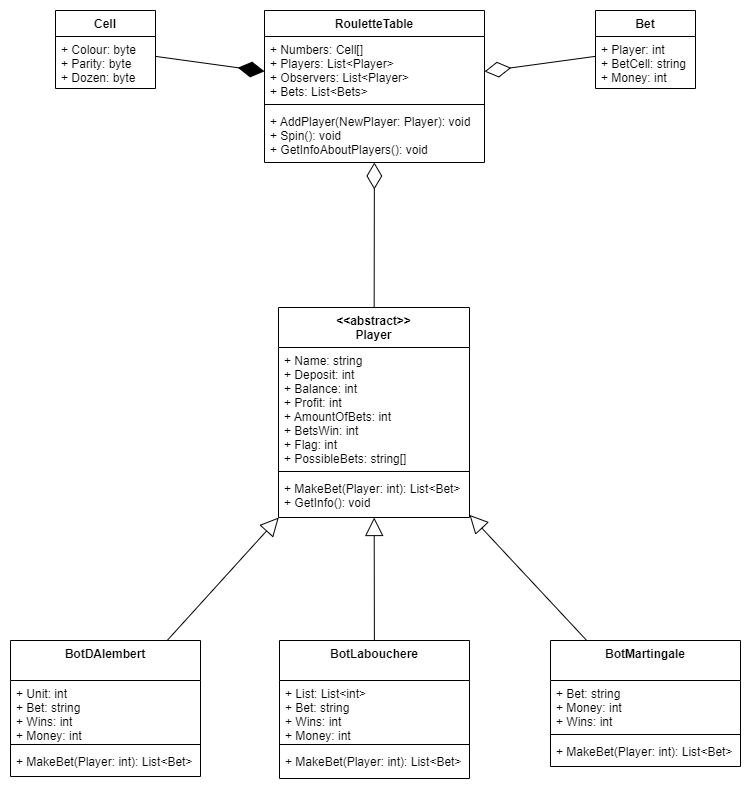

The diagram above was exported from draw.io. Its source (the exported page's mxGraphModel, read from the mxfile embedded in the PNG):
<mxGraphModel dx="1093" dy="506" grid="1" gridSize="10" guides="1" tooltips="1" connect="1" arrows="1" fold="1" page="1" pageScale="1" pageWidth="827" pageHeight="1169" math="0" shadow="0">
  <root>
    <mxCell id="0" />
    <mxCell id="1" parent="0" />
    <mxCell id="8Xixj3HKMZCHS9xnGESD-5" value="&lt;&lt;abstract&gt;&gt;&#10;Player" style="swimlane;fontStyle=1;align=center;verticalAlign=top;childLayout=stackLayout;horizontal=1;startSize=40;horizontalStack=0;resizeParent=1;resizeParentMax=0;resizeLast=0;collapsible=1;marginBottom=0;" vertex="1" parent="1">
      <mxGeometry x="318" y="667" width="191" height="210" as="geometry" />
    </mxCell>
    <mxCell id="8Xixj3HKMZCHS9xnGESD-6" value="+ Name: string&#10;+ Deposit: int&#10;&#09;&#09;+ Balance: int&#10;+ Profit: int&#10;+ AmountOfBets: int&#10;+ BetsWin: int&#10;+ Flag: int&#10;+ PossibleBets: string[]" style="text;strokeColor=none;fillColor=none;align=left;verticalAlign=top;spacingLeft=4;spacingRight=4;overflow=hidden;rotatable=0;points=[[0,0.5],[1,0.5]];portConstraint=eastwest;" vertex="1" parent="8Xixj3HKMZCHS9xnGESD-5">
      <mxGeometry y="40" width="191" height="120" as="geometry" />
    </mxCell>
    <mxCell id="8Xixj3HKMZCHS9xnGESD-7" value="" style="line;strokeWidth=1;fillColor=none;align=left;verticalAlign=middle;spacingTop=-1;spacingLeft=3;spacingRight=3;rotatable=0;labelPosition=right;points=[];portConstraint=eastwest;" vertex="1" parent="8Xixj3HKMZCHS9xnGESD-5">
      <mxGeometry y="160" width="191" height="8" as="geometry" />
    </mxCell>
    <mxCell id="8Xixj3HKMZCHS9xnGESD-8" value="+ MakeBet(Player: int): List&lt;Bet&gt;&#10;+ GetInfo(): void" style="text;strokeColor=none;fillColor=none;align=left;verticalAlign=top;spacingLeft=4;spacingRight=4;overflow=hidden;rotatable=0;points=[[0,0.5],[1,0.5]];portConstraint=eastwest;" vertex="1" parent="8Xixj3HKMZCHS9xnGESD-5">
      <mxGeometry y="168" width="191" height="42" as="geometry" />
    </mxCell>
    <mxCell id="8Xixj3HKMZCHS9xnGESD-10" value="BotMartingale" style="swimlane;fontStyle=1;align=center;verticalAlign=top;childLayout=stackLayout;horizontal=1;startSize=40;horizontalStack=0;resizeParent=1;resizeParentMax=0;resizeLast=0;collapsible=1;marginBottom=0;" vertex="1" parent="1">
      <mxGeometry x="590" y="1000" width="190" height="126" as="geometry" />
    </mxCell>
    <mxCell id="8Xixj3HKMZCHS9xnGESD-11" value="+ Bet: string&#10;+ Money: int&#10;+ Wins: int" style="text;strokeColor=none;fillColor=none;align=left;verticalAlign=top;spacingLeft=4;spacingRight=4;overflow=hidden;rotatable=0;points=[[0,0.5],[1,0.5]];portConstraint=eastwest;" vertex="1" parent="8Xixj3HKMZCHS9xnGESD-10">
      <mxGeometry y="40" width="190" height="50" as="geometry" />
    </mxCell>
    <mxCell id="8Xixj3HKMZCHS9xnGESD-12" value="" style="line;strokeWidth=1;fillColor=none;align=left;verticalAlign=middle;spacingTop=-1;spacingLeft=3;spacingRight=3;rotatable=0;labelPosition=right;points=[];portConstraint=eastwest;" vertex="1" parent="8Xixj3HKMZCHS9xnGESD-10">
      <mxGeometry y="90" width="190" height="8" as="geometry" />
    </mxCell>
    <mxCell id="8Xixj3HKMZCHS9xnGESD-13" value="+ MakeBet(Player: int): List&lt;Bet&gt;" style="text;strokeColor=none;fillColor=none;align=left;verticalAlign=top;spacingLeft=4;spacingRight=4;overflow=hidden;rotatable=0;points=[[0,0.5],[1,0.5]];portConstraint=eastwest;" vertex="1" parent="8Xixj3HKMZCHS9xnGESD-10">
      <mxGeometry y="98" width="190" height="28" as="geometry" />
    </mxCell>
    <mxCell id="8Xixj3HKMZCHS9xnGESD-14" value="BotLabouchere" style="swimlane;fontStyle=1;align=center;verticalAlign=top;childLayout=stackLayout;horizontal=1;startSize=40;horizontalStack=0;resizeParent=1;resizeParentMax=0;resizeLast=0;collapsible=1;marginBottom=0;" vertex="1" parent="1">
      <mxGeometry x="319" y="1000" width="190" height="138" as="geometry" />
    </mxCell>
    <mxCell id="8Xixj3HKMZCHS9xnGESD-15" value="&#09;&#09;+ List: List&lt;int&gt;&#10;+ Bet: string&#10;+ Wins: int&#10;+ Money: int&#10;" style="text;strokeColor=none;fillColor=none;align=left;verticalAlign=top;spacingLeft=4;spacingRight=4;overflow=hidden;rotatable=0;points=[[0,0.5],[1,0.5]];portConstraint=eastwest;" vertex="1" parent="8Xixj3HKMZCHS9xnGESD-14">
      <mxGeometry y="40" width="190" height="60" as="geometry" />
    </mxCell>
    <mxCell id="8Xixj3HKMZCHS9xnGESD-16" value="" style="line;strokeWidth=1;fillColor=none;align=left;verticalAlign=middle;spacingTop=-1;spacingLeft=3;spacingRight=3;rotatable=0;labelPosition=right;points=[];portConstraint=eastwest;" vertex="1" parent="8Xixj3HKMZCHS9xnGESD-14">
      <mxGeometry y="100" width="190" height="8" as="geometry" />
    </mxCell>
    <mxCell id="8Xixj3HKMZCHS9xnGESD-17" value="+ MakeBet(Player: int): List&lt;Bet&gt;" style="text;strokeColor=none;fillColor=none;align=left;verticalAlign=top;spacingLeft=4;spacingRight=4;overflow=hidden;rotatable=0;points=[[0,0.5],[1,0.5]];portConstraint=eastwest;" vertex="1" parent="8Xixj3HKMZCHS9xnGESD-14">
      <mxGeometry y="108" width="190" height="30" as="geometry" />
    </mxCell>
    <mxCell id="8Xixj3HKMZCHS9xnGESD-18" value="BotDAlembert" style="swimlane;fontStyle=1;align=center;verticalAlign=top;childLayout=stackLayout;horizontal=1;startSize=40;horizontalStack=0;resizeParent=1;resizeParentMax=0;resizeLast=0;collapsible=1;marginBottom=0;" vertex="1" parent="1">
      <mxGeometry x="50" y="1000" width="190" height="136" as="geometry" />
    </mxCell>
    <mxCell id="8Xixj3HKMZCHS9xnGESD-19" value="+ Unit: int&#10;+ Bet: string&#10;+ Wins: int&#10;+ Money: int" style="text;strokeColor=none;fillColor=none;align=left;verticalAlign=top;spacingLeft=4;spacingRight=4;overflow=hidden;rotatable=0;points=[[0,0.5],[1,0.5]];portConstraint=eastwest;" vertex="1" parent="8Xixj3HKMZCHS9xnGESD-18">
      <mxGeometry y="40" width="190" height="60" as="geometry" />
    </mxCell>
    <mxCell id="8Xixj3HKMZCHS9xnGESD-20" value="" style="line;strokeWidth=1;fillColor=none;align=left;verticalAlign=middle;spacingTop=-1;spacingLeft=3;spacingRight=3;rotatable=0;labelPosition=right;points=[];portConstraint=eastwest;" vertex="1" parent="8Xixj3HKMZCHS9xnGESD-18">
      <mxGeometry y="100" width="190" height="8" as="geometry" />
    </mxCell>
    <mxCell id="8Xixj3HKMZCHS9xnGESD-21" value="+ MakeBet(Player: int): List&lt;Bet&gt;" style="text;strokeColor=none;fillColor=none;align=left;verticalAlign=top;spacingLeft=4;spacingRight=4;overflow=hidden;rotatable=0;points=[[0,0.5],[1,0.5]];portConstraint=eastwest;" vertex="1" parent="8Xixj3HKMZCHS9xnGESD-18">
      <mxGeometry y="108" width="190" height="28" as="geometry" />
    </mxCell>
    <mxCell id="8Xixj3HKMZCHS9xnGESD-28" value="Extends" style="endArrow=block;endSize=16;endFill=0;rounded=0;labelBackgroundColor=none;fontColor=none;noLabel=1;" edge="1" parent="1" source="8Xixj3HKMZCHS9xnGESD-18" target="8Xixj3HKMZCHS9xnGESD-5">
      <mxGeometry x="-0.2008" y="-24" width="160" relative="1" as="geometry">
        <mxPoint x="260" y="990" as="sourcePoint" />
        <mxPoint x="420" y="990" as="targetPoint" />
        <mxPoint as="offset" />
      </mxGeometry>
    </mxCell>
    <mxCell id="8Xixj3HKMZCHS9xnGESD-29" value="Extends" style="endArrow=block;endSize=16;endFill=0;rounded=0;fontColor=none;noLabel=1;labelBackgroundColor=none;" edge="1" parent="1" source="8Xixj3HKMZCHS9xnGESD-14" target="8Xixj3HKMZCHS9xnGESD-5">
      <mxGeometry width="160" relative="1" as="geometry">
        <mxPoint x="370" y="930" as="sourcePoint" />
        <mxPoint x="540" y="970" as="targetPoint" />
      </mxGeometry>
    </mxCell>
    <mxCell id="8Xixj3HKMZCHS9xnGESD-30" value="Extends" style="endArrow=block;endSize=16;endFill=0;rounded=0;labelBackgroundColor=none;fontColor=none;noLabel=1;" edge="1" parent="1" source="8Xixj3HKMZCHS9xnGESD-10" target="8Xixj3HKMZCHS9xnGESD-5">
      <mxGeometry width="160" relative="1" as="geometry">
        <mxPoint x="610" y="940" as="sourcePoint" />
        <mxPoint x="770" y="940" as="targetPoint" />
      </mxGeometry>
    </mxCell>
    <mxCell id="8Xixj3HKMZCHS9xnGESD-36" value="Bet" style="swimlane;fontStyle=1;align=center;verticalAlign=top;childLayout=stackLayout;horizontal=1;startSize=26;horizontalStack=0;resizeParent=1;resizeParentMax=0;resizeLast=0;collapsible=1;marginBottom=0;fontColor=none;" vertex="1" parent="1">
      <mxGeometry x="635" y="370" width="100" height="78" as="geometry" />
    </mxCell>
    <mxCell id="8Xixj3HKMZCHS9xnGESD-37" value="+ Player: int&#10;+ BetCell: string&#10;+ Money: int" style="text;strokeColor=none;fillColor=none;align=left;verticalAlign=top;spacingLeft=4;spacingRight=4;overflow=hidden;rotatable=0;points=[[0,0.5],[1,0.5]];portConstraint=eastwest;fontColor=none;" vertex="1" parent="8Xixj3HKMZCHS9xnGESD-36">
      <mxGeometry y="26" width="100" height="52" as="geometry" />
    </mxCell>
    <mxCell id="8Xixj3HKMZCHS9xnGESD-40" value="Cell" style="swimlane;fontStyle=1;align=center;verticalAlign=top;childLayout=stackLayout;horizontal=1;startSize=26;horizontalStack=0;resizeParent=1;resizeParentMax=0;resizeLast=0;collapsible=1;marginBottom=0;fontColor=none;" vertex="1" parent="1">
      <mxGeometry x="95" y="370" width="100" height="78" as="geometry" />
    </mxCell>
    <mxCell id="8Xixj3HKMZCHS9xnGESD-41" value="+ Colour: byte&#10;+ Parity: byte&#10;+ Dozen: byte" style="text;strokeColor=none;fillColor=none;align=left;verticalAlign=top;spacingLeft=4;spacingRight=4;overflow=hidden;rotatable=0;points=[[0,0.5],[1,0.5]];portConstraint=eastwest;fontColor=none;" vertex="1" parent="8Xixj3HKMZCHS9xnGESD-40">
      <mxGeometry y="26" width="100" height="52" as="geometry" />
    </mxCell>
    <mxCell id="8Xixj3HKMZCHS9xnGESD-42" value="RouletteTable" style="swimlane;fontStyle=1;align=center;verticalAlign=top;childLayout=stackLayout;horizontal=1;startSize=26;horizontalStack=0;resizeParent=1;resizeParentMax=0;resizeLast=0;collapsible=1;marginBottom=0;fontColor=none;" vertex="1" parent="1">
      <mxGeometry x="304" y="370" width="220" height="152" as="geometry" />
    </mxCell>
    <mxCell id="8Xixj3HKMZCHS9xnGESD-43" value="+ Numbers: Cell[]&#10;+ Players: List&lt;Player&gt;&#10;+ Observers: List&lt;Player&gt;&#10;+ Bets: List&lt;Bets&gt;" style="text;strokeColor=none;fillColor=none;align=left;verticalAlign=top;spacingLeft=4;spacingRight=4;overflow=hidden;rotatable=0;points=[[0,0.5],[1,0.5]];portConstraint=eastwest;fontColor=none;" vertex="1" parent="8Xixj3HKMZCHS9xnGESD-42">
      <mxGeometry y="26" width="220" height="64" as="geometry" />
    </mxCell>
    <mxCell id="8Xixj3HKMZCHS9xnGESD-44" value="" style="line;strokeWidth=1;fillColor=none;align=left;verticalAlign=middle;spacingTop=-1;spacingLeft=3;spacingRight=3;rotatable=0;labelPosition=right;points=[];portConstraint=eastwest;fontColor=none;" vertex="1" parent="8Xixj3HKMZCHS9xnGESD-42">
      <mxGeometry y="90" width="220" height="8" as="geometry" />
    </mxCell>
    <mxCell id="8Xixj3HKMZCHS9xnGESD-45" value="+ AddPlayer(NewPlayer: Player): void&#10;+ Spin(): void&#10;+ GetInfoAboutPlayers(): void" style="text;strokeColor=none;fillColor=none;align=left;verticalAlign=top;spacingLeft=4;spacingRight=4;overflow=hidden;rotatable=0;points=[[0,0.5],[1,0.5]];portConstraint=eastwest;fontColor=none;" vertex="1" parent="8Xixj3HKMZCHS9xnGESD-42">
      <mxGeometry y="98" width="220" height="54" as="geometry" />
    </mxCell>
    <mxCell id="8Xixj3HKMZCHS9xnGESD-46" value="" style="endArrow=diamondThin;endFill=1;endSize=24;html=1;rounded=0;labelBackgroundColor=none;fontColor=none;" edge="1" parent="1" source="8Xixj3HKMZCHS9xnGESD-40" target="8Xixj3HKMZCHS9xnGESD-42">
      <mxGeometry width="160" relative="1" as="geometry">
        <mxPoint x="210" y="408.47" as="sourcePoint" />
        <mxPoint x="370" y="408.47" as="targetPoint" />
      </mxGeometry>
    </mxCell>
    <mxCell id="8Xixj3HKMZCHS9xnGESD-47" value="" style="endArrow=diamondThin;endFill=0;endSize=24;html=1;rounded=0;labelBackgroundColor=none;fontColor=none;" edge="1" parent="1" source="8Xixj3HKMZCHS9xnGESD-36" target="8Xixj3HKMZCHS9xnGESD-42">
      <mxGeometry width="160" relative="1" as="geometry">
        <mxPoint x="620" y="550" as="sourcePoint" />
        <mxPoint x="480" y="490" as="targetPoint" />
      </mxGeometry>
    </mxCell>
    <mxCell id="8Xixj3HKMZCHS9xnGESD-48" value="" style="endArrow=diamondThin;endFill=0;endSize=24;html=1;rounded=0;labelBackgroundColor=none;fontColor=none;" edge="1" parent="1" source="8Xixj3HKMZCHS9xnGESD-5" target="8Xixj3HKMZCHS9xnGESD-42">
      <mxGeometry width="160" relative="1" as="geometry">
        <mxPoint x="320" y="600" as="sourcePoint" />
        <mxPoint x="480" y="590" as="targetPoint" />
      </mxGeometry>
    </mxCell>
  </root>
</mxGraphModel>